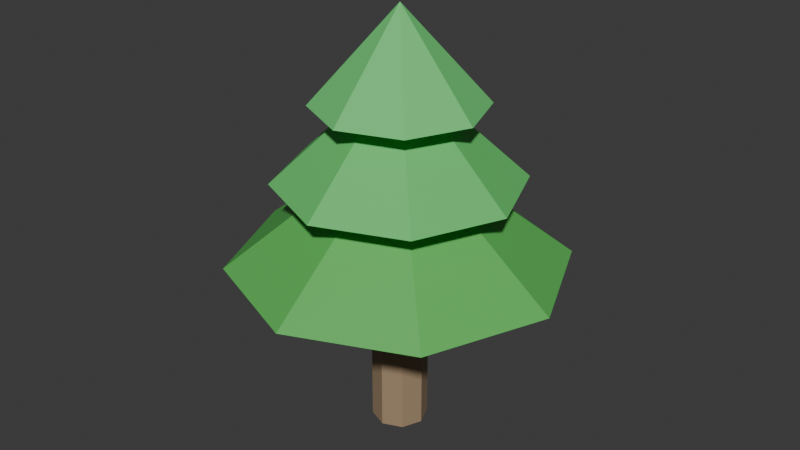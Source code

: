 # Source: tree.blend  (saved by Blender 4.2.66; exported with 4.5.12 LTS)
import bpy
from mathutils import Matrix  # noqa: F401  (used for matrix-valued properties, if any)

bpy.ops.wm.read_factory_settings(use_empty=True)
scene = bpy.context.scene
scene.name = 'Scene'

# ---- collections
col_collection = bpy.data.collections.new('Collection'); scene.collection.children.link(col_collection)

# ---- materials (node trees are filled in below, after node groups)
mat_trunkmat_013 = bpy.data.materials.new('TrunkMat.013')
mat_canopymat_0_95 = bpy.data.materials.new('CanopyMat_0.95')
mat_canopymat_1_40 = bpy.data.materials.new('CanopyMat_1.40')
mat_canopymat_1_80 = bpy.data.materials.new('CanopyMat_1.80')

# ---- material node trees
mat_trunkmat_013.use_nodes = True; mat_trunkmat_013.node_tree.nodes.clear()
_N = mat_trunkmat_013.node_tree.nodes; _L = mat_trunkmat_013.node_tree.links
n0 = _N.new('ShaderNodeBsdfPrincipled'); n0.name = 'Principled BSDF'; n0.location = (10, 300)
n0.inputs[0].default_value = (0.36, 0.25, 0.15, 1.0)
n0.inputs[2].default_value = 0.7
n1 = _N.new('ShaderNodeOutputMaterial'); n1.name = 'Material Output'; n1.location = (300, 300)
_L.new(n0.outputs[0], n1.inputs[0])
n1.is_active_output = True
mat_canopymat_0_95.use_nodes = True; mat_canopymat_0_95.node_tree.nodes.clear()
_N = mat_canopymat_0_95.node_tree.nodes; _L = mat_canopymat_0_95.node_tree.links
n0 = _N.new('ShaderNodeBsdfPrincipled'); n0.name = 'Principled BSDF'; n0.location = (10, 300)
n0.inputs[0].default_value = (0.1, 0.5, 0.1, 1.0)
n0.inputs[2].default_value = 0.6
n1 = _N.new('ShaderNodeOutputMaterial'); n1.name = 'Material Output'; n1.location = (300, 300)
_L.new(n0.outputs[0], n1.inputs[0])
n1.is_active_output = True
mat_canopymat_1_40.use_nodes = True; mat_canopymat_1_40.node_tree.nodes.clear()
_N = mat_canopymat_1_40.node_tree.nodes; _L = mat_canopymat_1_40.node_tree.links
n0 = _N.new('ShaderNodeBsdfPrincipled'); n0.name = 'Principled BSDF'; n0.location = (10, 300)
n0.inputs[0].default_value = (0.12, 0.6, 0.15, 1.0)
n0.inputs[2].default_value = 0.6
n1 = _N.new('ShaderNodeOutputMaterial'); n1.name = 'Material Output'; n1.location = (300, 300)
_L.new(n0.outputs[0], n1.inputs[0])
n1.is_active_output = True
mat_canopymat_1_80.use_nodes = True; mat_canopymat_1_80.node_tree.nodes.clear()
_N = mat_canopymat_1_80.node_tree.nodes; _L = mat_canopymat_1_80.node_tree.links
n0 = _N.new('ShaderNodeBsdfPrincipled'); n0.name = 'Principled BSDF'; n0.location = (10, 300)
n0.inputs[0].default_value = (0.14, 0.65, 0.18, 1.0)
n0.inputs[2].default_value = 0.6
n1 = _N.new('ShaderNodeOutputMaterial'); n1.name = 'Material Output'; n1.location = (300, 300)
_L.new(n0.outputs[0], n1.inputs[0])
n1.is_active_output = True

# ---- world
world_world = bpy.data.worlds.new('World'); scene.world = world_world
world_world.use_nodes = True; world_world.node_tree.nodes.clear()
_N = world_world.node_tree.nodes; _L = world_world.node_tree.links
n0 = _N.new('ShaderNodeOutputWorld'); n0.name = 'World Output'; n0.location = (300, 300)
n1 = _N.new('ShaderNodeBackground'); n1.name = 'Background'; n1.location = (10, 300)
n1.inputs[0].default_value = (0.05088, 0.05088, 0.05088, 1.0)
_L.new(n1.outputs[0], n0.inputs[0])
n0.is_active_output = True
world_world.color = (0.05088, 0.05088, 0.05088)
world_world.sun_shadow_jitter_overblur = 0.0

# ---- meshes
me_cylinder_014 = bpy.data.meshes.new('Cylinder.014')
me_cylinder_014.from_pydata([(0.0, 0.15, -0.5), (0.0, 0.15, 0.5), (0.1061, 0.1061, -0.5), (0.1061, 0.1061, 0.5), (0.15, 0.0, -0.5), (0.15, 0.0, 0.5), (0.1061, -0.1061, -0.5), (0.1061, -0.1061, 0.5), (0.0, -0.15, -0.5), (0.0, -0.15, 0.5), (-0.1061, -0.1061, -0.5), (-0.1061, -0.1061, 0.5), (-0.15, 0.0, -0.5), (-0.15, 0.0, 0.5), (-0.1061, 0.1061, -0.5), (-0.1061, 0.1061, 0.5)], [], [(0, 1, 3, 2), (2, 3, 5, 4), (4, 5, 7, 6), (6, 7, 9, 8), (8, 9, 11, 10), (10, 11, 13, 12), (3, 1, 15, 13, 11, 9, 7, 5), (12, 13, 15, 14), (14, 15, 1, 0), (0, 2, 4, 6, 8, 10, 12, 14)])
_uv = me_cylinder_014.uv_layers.new(name='UVMap')
_uv.uv.foreach_set('vector', [1.0, 0.5, 1.0, 1.0, 0.875, 1.0, 0.875, 0.5, 0.875, 0.5, 0.875, 1.0, 0.75, 1.0, 0.75, 0.5, 0.75, 0.5, 0.75, 1.0, 0.625, 1.0, 0.625, 0.5, 0.625, 0.5, 0.625, 1.0, 0.5, 1.0, 0.5, 0.5, 0.5, 0.5, 0.5, 1.0, 0.375, 1.0, 0.375, 0.5, 0.375, 0.5, 0.375, 1.0, 0.25, 1.0, 0.25, 0.5, 0.4197, 0.4197, 0.25, 0.49, 0.08029, 0.4197, 0.01, 0.25, 0.08029, 0.08029, 0.25, 0.01, 0.4197, 0.08029, 0.49, 0.25, 0.25, 0.5, 0.25, 1.0, 0.125, 1.0, 0.125, 0.5, 0.125, 0.5, 0.125, 1.0, 0.0, 1.0, 0.0, 0.5, 0.75, 0.49, 0.9197, 0.4197, 0.99, 0.25, 0.9197, 0.08029, 0.75, 0.01, 0.5803, 0.08029, 0.51, 0.25, 0.5803, 0.4197])
me_cylinder_014.materials.append(mat_trunkmat_013)
me_cylinder_014.update()
me_cone_023 = bpy.data.meshes.new('Cone.023')
me_cone_023.from_pydata([(0.0, 0.9, -0.35), (0.6364, 0.6364, -0.35), (0.9, 0.0, -0.35), (0.6364, -0.6364, -0.35), (0.0, -0.9, -0.35), (-0.6364, -0.6364, -0.35), (-0.9, 0.0, -0.35), (-0.6364, 0.6364, -0.35), (0.0, 0.0, 0.35)], [], [(0, 8, 1), (1, 8, 2), (2, 8, 3), (3, 8, 4), (4, 8, 5), (5, 8, 6), (0, 1, 2, 3, 4, 5, 6, 7), (6, 8, 7), (7, 8, 0)])
_uv = me_cone_023.uv_layers.new(name='UVMap')
_uv.uv.foreach_set('vector', [0.25, 0.49, 0.25, 0.25, 0.4197, 0.4197, 0.4197, 0.4197, 0.25, 0.25, 0.49, 0.25, 0.49, 0.25, 0.25, 0.25, 0.4197, 0.08029, 0.4197, 0.08029, 0.25, 0.25, 0.25, 0.01, 0.25, 0.01, 0.25, 0.25, 0.08029, 0.08029, 0.08029, 0.08029, 0.25, 0.25, 0.01, 0.25, 0.75, 0.49, 0.9197, 0.4197, 0.99, 0.25, 0.9197, 0.08029, 0.75, 0.01, 0.5803, 0.08029, 0.51, 0.25, 0.5803, 0.4197, 0.01, 0.25, 0.25, 0.25, 0.08029, 0.4197, 0.08029, 0.4197, 0.25, 0.25, 0.25, 0.49])
me_cone_023.materials.append(mat_canopymat_0_95)
me_cone_023.update()
me_cone_024 = bpy.data.meshes.new('Cone.024')
me_cone_024.from_pydata([(0.0, 0.65, -0.3), (0.4596, 0.4596, -0.3), (0.65, 0.0, -0.3), (0.4596, -0.4596, -0.3), (0.0, -0.65, -0.3), (-0.4596, -0.4596, -0.3), (-0.65, 0.0, -0.3), (-0.4596, 0.4596, -0.3), (0.0, 0.0, 0.3)], [], [(0, 8, 1), (1, 8, 2), (2, 8, 3), (3, 8, 4), (4, 8, 5), (5, 8, 6), (0, 1, 2, 3, 4, 5, 6, 7), (6, 8, 7), (7, 8, 0)])
_uv = me_cone_024.uv_layers.new(name='UVMap')
_uv.uv.foreach_set('vector', [0.25, 0.49, 0.25, 0.25, 0.4197, 0.4197, 0.4197, 0.4197, 0.25, 0.25, 0.49, 0.25, 0.49, 0.25, 0.25, 0.25, 0.4197, 0.08029, 0.4197, 0.08029, 0.25, 0.25, 0.25, 0.01, 0.25, 0.01, 0.25, 0.25, 0.08029, 0.08029, 0.08029, 0.08029, 0.25, 0.25, 0.01, 0.25, 0.75, 0.49, 0.9197, 0.4197, 0.99, 0.25, 0.9197, 0.08029, 0.75, 0.01, 0.5803, 0.08029, 0.51, 0.25, 0.5803, 0.4197, 0.01, 0.25, 0.25, 0.25, 0.08029, 0.4197, 0.08029, 0.4197, 0.25, 0.25, 0.25, 0.49])
me_cone_024.materials.append(mat_canopymat_1_40)
me_cone_024.update()
me_cone_025 = bpy.data.meshes.new('Cone.025')
me_cone_025.from_pydata([(0.0, 0.45, -0.25), (0.3182, 0.3182, -0.25), (0.45, 0.0, -0.25), (0.3182, -0.3182, -0.25), (0.0, -0.45, -0.25), (-0.3182, -0.3182, -0.25), (-0.45, 0.0, -0.25), (-0.3182, 0.3182, -0.25), (0.0, 0.0, 0.25)], [], [(0, 8, 1), (1, 8, 2), (2, 8, 3), (3, 8, 4), (4, 8, 5), (5, 8, 6), (0, 1, 2, 3, 4, 5, 6, 7), (6, 8, 7), (7, 8, 0)])
_uv = me_cone_025.uv_layers.new(name='UVMap')
_uv.uv.foreach_set('vector', [0.25, 0.49, 0.25, 0.25, 0.4197, 0.4197, 0.4197, 0.4197, 0.25, 0.25, 0.49, 0.25, 0.49, 0.25, 0.25, 0.25, 0.4197, 0.08029, 0.4197, 0.08029, 0.25, 0.25, 0.25, 0.01, 0.25, 0.01, 0.25, 0.25, 0.08029, 0.08029, 0.08029, 0.08029, 0.25, 0.25, 0.01, 0.25, 0.75, 0.49, 0.9197, 0.4197, 0.99, 0.25, 0.9197, 0.08029, 0.75, 0.01, 0.5803, 0.08029, 0.51, 0.25, 0.5803, 0.4197, 0.01, 0.25, 0.25, 0.25, 0.08029, 0.4197, 0.08029, 0.4197, 0.25, 0.25, 0.25, 0.49])
me_cone_025.materials.append(mat_canopymat_1_80)
me_cone_025.update()

# ---- objects
ob_trunk = bpy.data.objects.new('Trunk', me_cylinder_014)
ob_canopy_0_95 = bpy.data.objects.new('Canopy_0.95', me_cone_023)
ob_canopy_1_40 = bpy.data.objects.new('Canopy_1.40', me_cone_024)
ob_canopy_1_80 = bpy.data.objects.new('Canopy_1.80', me_cone_025)

# ---- transforms, parenting, visibility, modifiers, constraints
ob_trunk.location = (0.0, 0.0, 0.5)
ob_canopy_0_95.location = (0.0, 0.0, 1.3)
ob_canopy_0_95.rotation_euler = (0.0, 0.0, 0.0131)
ob_canopy_1_40.location = (0.0, 0.0, 1.7)
ob_canopy_1_40.rotation_euler = (0.0, 0.0, -0.01523)
ob_canopy_1_80.location = (0.0, 0.0, 2.05)
ob_canopy_1_80.rotation_euler = (0.0, 0.0, -0.04584)

# ---- collection membership
col_collection.objects.link(ob_trunk)
col_collection.objects.link(ob_canopy_0_95)
col_collection.objects.link(ob_canopy_1_40)
col_collection.objects.link(ob_canopy_1_80)

# ---- scene / render settings (as saved in the file)
scene.frame_start = 1; scene.frame_end = 250; scene.frame_set(1)
scene.render.engine = 'BLENDER_EEVEE_NEXT'
bpy.context.view_layer.update()

# ---- added for rendering (the .blend has no active camera and no usable light): camera, sun
cam_auto = bpy.data.cameras.new('AutoCamera')
cam_auto.lens = 50.0
cam_auto.sensor_width = 36.0
cam_auto.clip_end = 1000.0
ob_auto_camera = bpy.data.objects.new('AutoCamera', cam_auto)
scene.collection.objects.link(ob_auto_camera)
ob_auto_camera.location = (3.19701, -3.83642, 3.70761)
ob_auto_camera.rotation_euler = (1.09748, -7.21219e-08, 0.694738)
scene.camera = ob_auto_camera
light_auto_sun = bpy.data.lights.new('AutoSun', 'SUN')
light_auto_sun.energy = 3.0
light_auto_sun.angle = 0.0523599
ob_auto_sun = bpy.data.objects.new('AutoSun', light_auto_sun)
scene.collection.objects.link(ob_auto_sun)
ob_auto_sun.rotation_euler = (0.872665, 0.174533, 0.523599)
bpy.context.view_layer.update()
